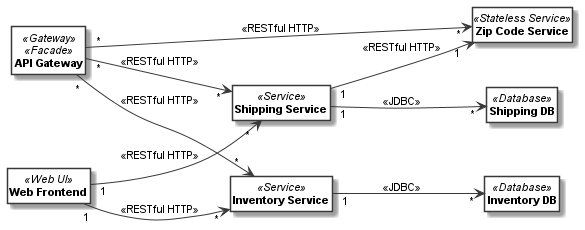

The diagram above was rendered by PlantUML. Its source (embedded in the PNG):
@startuml
skinparam monochrome true
skinparam ClassBackgroundColor White
hide empty members
hide circle
skinparam defaultFontName Arial
skinparam defaultFontSize 11
left to right direction
class "<b>API Gateway</b>" as __1_API_Gateway <<Gateway>><<Facade>> 
class "<b>Inventory Service</b>" as __2_Inventory_Service <<Service>> 
class "<b>Web Frontend</b>" as __3_Web_Frontend <<Web UI>> 
class "<b>Shipping Service</b>" as __4_Shipping_Service <<Service>> 
class "<b>Zip Code Service</b>" as __5_Zip_Code_Service <<Stateless Service>> 
class "<b>Shipping DB</b>" as __6_Shipping_DB <<Database>> 
class "<b>Inventory DB</b>" as __7_Inventory_DB <<Database>> 
__1_API_Gateway " * "  -->  " * " __2_Inventory_Service: "<<RESTful HTTP>>"
__1_API_Gateway " * "  -->  " * " __4_Shipping_Service: "<<RESTful HTTP>>"
__1_API_Gateway " * "  -->  " * " __5_Zip_Code_Service: "<<RESTful HTTP>>"
__2_Inventory_Service " 1 "  -->  " * " __7_Inventory_DB: "<<JDBC>>"
__3_Web_Frontend " 1 "  -->  " * " __2_Inventory_Service: "<<RESTful HTTP>>"
__3_Web_Frontend " 1 "  -->  " * " __4_Shipping_Service: "<<RESTful HTTP>>"
__4_Shipping_Service " 1 "  -->  " 1 " __5_Zip_Code_Service: "<<RESTful HTTP>>"
__4_Shipping_Service " 1 "  -->  " * " __6_Shipping_DB: "<<JDBC>>"
@enduml